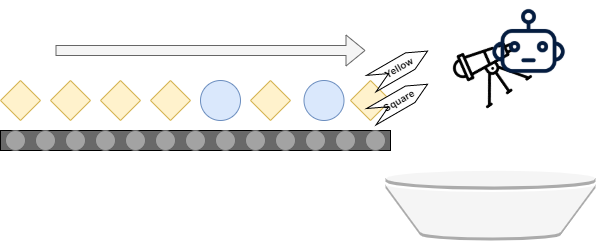

The diagram above was exported from draw.io. Its source (the exported page's mxGraphModel, read from the mxfile embedded in the PNG):
<mxGraphModel dx="1525" dy="793" grid="1" gridSize="10" guides="1" tooltips="1" connect="1" arrows="1" fold="1" page="1" pageScale="1" pageWidth="827" pageHeight="1169" math="0" shadow="0">
  <root>
    <mxCell id="0" />
    <mxCell id="1" parent="0" />
    <mxCell id="6U918ZLIO-W9h67suobM-1" value="" style="rhombus;whiteSpace=wrap;html=1;fillColor=#fff2cc;strokeColor=#d6b656;" parent="1" vertex="1">
      <mxGeometry x="70" y="140" width="40" height="40" as="geometry" />
    </mxCell>
    <mxCell id="6U918ZLIO-W9h67suobM-2" value="" style="rhombus;whiteSpace=wrap;html=1;fillColor=#fff2cc;strokeColor=#d6b656;" parent="1" vertex="1">
      <mxGeometry x="120" y="140" width="40" height="40" as="geometry" />
    </mxCell>
    <mxCell id="6U918ZLIO-W9h67suobM-3" value="" style="rhombus;whiteSpace=wrap;html=1;fillColor=#fff2cc;strokeColor=#d6b656;" parent="1" vertex="1">
      <mxGeometry x="170" y="140" width="40" height="40" as="geometry" />
    </mxCell>
    <mxCell id="6U918ZLIO-W9h67suobM-4" value="" style="rhombus;whiteSpace=wrap;html=1;fillColor=#fff2cc;strokeColor=#d6b656;" parent="1" vertex="1">
      <mxGeometry x="220" y="140" width="40" height="40" as="geometry" />
    </mxCell>
    <mxCell id="6U918ZLIO-W9h67suobM-5" value="" style="ellipse;whiteSpace=wrap;html=1;aspect=fixed;fillColor=#dae8fc;strokeColor=#6c8ebf;" parent="1" vertex="1">
      <mxGeometry x="270" y="140" width="40" height="40" as="geometry" />
    </mxCell>
    <mxCell id="6U918ZLIO-W9h67suobM-6" value="" style="ellipse;whiteSpace=wrap;html=1;aspect=fixed;fillColor=#dae8fc;strokeColor=#6c8ebf;" parent="1" vertex="1">
      <mxGeometry x="373.5" y="140" width="40" height="40" as="geometry" />
    </mxCell>
    <mxCell id="6U918ZLIO-W9h67suobM-7" value="" style="rhombus;whiteSpace=wrap;html=1;fillColor=#fff2cc;strokeColor=#d6b656;" parent="1" vertex="1">
      <mxGeometry x="320" y="140" width="40" height="40" as="geometry" />
    </mxCell>
    <mxCell id="6U918ZLIO-W9h67suobM-8" value="" style="rhombus;whiteSpace=wrap;html=1;fillColor=#fff2cc;strokeColor=#d6b656;" parent="1" vertex="1">
      <mxGeometry x="420" y="140" width="40" height="40" as="geometry" />
    </mxCell>
    <mxCell id="6U918ZLIO-W9h67suobM-9" value="" style="rounded=0;whiteSpace=wrap;html=1;fillColor=#696969;" parent="1" vertex="1">
      <mxGeometry x="70" y="190" width="390" height="20" as="geometry" />
    </mxCell>
    <mxCell id="6U918ZLIO-W9h67suobM-10" value="" style="ellipse;whiteSpace=wrap;html=1;aspect=fixed;strokeColor=#666666;fontColor=#333333;fillColor=#A3A3A3;" parent="1" vertex="1">
      <mxGeometry x="75" y="190" width="20" height="20" as="geometry" />
    </mxCell>
    <mxCell id="6U918ZLIO-W9h67suobM-11" value="" style="ellipse;whiteSpace=wrap;html=1;aspect=fixed;strokeColor=#666666;fontColor=#333333;fillColor=#A3A3A3;" parent="1" vertex="1">
      <mxGeometry x="105" y="190" width="20" height="20" as="geometry" />
    </mxCell>
    <mxCell id="6U918ZLIO-W9h67suobM-12" value="" style="ellipse;whiteSpace=wrap;html=1;aspect=fixed;strokeColor=#666666;fontColor=#333333;fillColor=#A3A3A3;" parent="1" vertex="1">
      <mxGeometry x="135" y="190" width="20" height="20" as="geometry" />
    </mxCell>
    <mxCell id="6U918ZLIO-W9h67suobM-13" value="" style="ellipse;whiteSpace=wrap;html=1;aspect=fixed;strokeColor=#666666;fontColor=#333333;fillColor=#A3A3A3;" parent="1" vertex="1">
      <mxGeometry x="165" y="190" width="20" height="20" as="geometry" />
    </mxCell>
    <mxCell id="6U918ZLIO-W9h67suobM-14" value="" style="ellipse;whiteSpace=wrap;html=1;aspect=fixed;strokeColor=#666666;fontColor=#333333;fillColor=#A3A3A3;" parent="1" vertex="1">
      <mxGeometry x="195" y="190" width="20" height="20" as="geometry" />
    </mxCell>
    <mxCell id="6U918ZLIO-W9h67suobM-15" value="" style="ellipse;whiteSpace=wrap;html=1;aspect=fixed;strokeColor=#666666;fontColor=#333333;fillColor=#A3A3A3;" parent="1" vertex="1">
      <mxGeometry x="225" y="190" width="20" height="20" as="geometry" />
    </mxCell>
    <mxCell id="6U918ZLIO-W9h67suobM-16" value="" style="ellipse;whiteSpace=wrap;html=1;aspect=fixed;strokeColor=#666666;fontColor=#333333;fillColor=#A3A3A3;" parent="1" vertex="1">
      <mxGeometry x="255" y="190" width="20" height="20" as="geometry" />
    </mxCell>
    <mxCell id="6U918ZLIO-W9h67suobM-17" value="" style="ellipse;whiteSpace=wrap;html=1;aspect=fixed;strokeColor=#666666;fontColor=#333333;fillColor=#A3A3A3;" parent="1" vertex="1">
      <mxGeometry x="285" y="190" width="20" height="20" as="geometry" />
    </mxCell>
    <mxCell id="6U918ZLIO-W9h67suobM-18" value="" style="ellipse;whiteSpace=wrap;html=1;aspect=fixed;strokeColor=#666666;fontColor=#333333;fillColor=#A3A3A3;" parent="1" vertex="1">
      <mxGeometry x="315" y="190" width="20" height="20" as="geometry" />
    </mxCell>
    <mxCell id="6U918ZLIO-W9h67suobM-19" value="" style="ellipse;whiteSpace=wrap;html=1;aspect=fixed;strokeColor=#666666;fontColor=#333333;fillColor=#A3A3A3;" parent="1" vertex="1">
      <mxGeometry x="345" y="190" width="20" height="20" as="geometry" />
    </mxCell>
    <mxCell id="6U918ZLIO-W9h67suobM-20" value="" style="ellipse;whiteSpace=wrap;html=1;aspect=fixed;strokeColor=#666666;fontColor=#333333;fillColor=#A3A3A3;" parent="1" vertex="1">
      <mxGeometry x="375" y="190" width="20" height="20" as="geometry" />
    </mxCell>
    <mxCell id="6U918ZLIO-W9h67suobM-21" value="" style="ellipse;whiteSpace=wrap;html=1;aspect=fixed;strokeColor=#666666;fontColor=#333333;fillColor=#A3A3A3;" parent="1" vertex="1">
      <mxGeometry x="405" y="190" width="20" height="20" as="geometry" />
    </mxCell>
    <mxCell id="6U918ZLIO-W9h67suobM-22" value="" style="ellipse;whiteSpace=wrap;html=1;aspect=fixed;strokeColor=#666666;fontColor=#333333;fillColor=#A3A3A3;" parent="1" vertex="1">
      <mxGeometry x="435" y="190" width="20" height="20" as="geometry" />
    </mxCell>
    <mxCell id="ss7qUA2fHxYetnvekRbX-4" value="" style="shape=flexArrow;endArrow=classic;html=1;fillColor=#f5f5f5;strokeColor=#666666;" parent="1" edge="1">
      <mxGeometry width="50" height="50" relative="1" as="geometry">
        <mxPoint x="125" y="110" as="sourcePoint" />
        <mxPoint x="435" y="110" as="targetPoint" />
      </mxGeometry>
    </mxCell>
    <mxCell id="ss7qUA2fHxYetnvekRbX-5" value="" style="shape=image;html=1;verticalAlign=top;verticalLabelPosition=bottom;labelBackgroundColor=#ffffff;imageAspect=0;aspect=fixed;image=https://cdn4.iconfinder.com/data/icons/education-free/512/education-school-learn-study-11-128.png;rotation=-35;fontColor=#FFFFFF;" parent="1" vertex="1">
      <mxGeometry x="520.0012297355693" y="88.440682888287" width="81.04329977808892" height="81.04329977808892" as="geometry" />
    </mxCell>
    <mxCell id="ss7qUA2fHxYetnvekRbX-3" value="" style="shape=image;html=1;verticalAlign=top;verticalLabelPosition=bottom;labelBackgroundColor=#ffffff;imageAspect=0;aspect=fixed;image=https://cdn4.iconfinder.com/data/icons/space-and-astronomy-1/800/robot-128.png;" parent="1" vertex="1">
      <mxGeometry x="558.0121481413669" y="60.46" width="81.04329977808892" height="81.04329977808892" as="geometry" />
    </mxCell>
    <mxCell id="9lDbXTYzEElJUx6jdkBw-2" value="Yellow" style="shape=step;perimeter=stepPerimeter;whiteSpace=wrap;html=1;fixedSize=1;fontStyle=1;rotation=-30;fontSize=10;" vertex="1" parent="1">
      <mxGeometry x="436.41" y="117.36" width="65" height="18.96" as="geometry" />
    </mxCell>
    <mxCell id="9lDbXTYzEElJUx6jdkBw-3" value="Square" style="shape=step;perimeter=stepPerimeter;whiteSpace=wrap;html=1;fixedSize=1;fontStyle=1;rotation=-30;fontSize=10;" vertex="1" parent="1">
      <mxGeometry x="436.41" y="150.52" width="65" height="18.96" as="geometry" />
    </mxCell>
    <mxCell id="9lDbXTYzEElJUx6jdkBw-4" value="" style="outlineConnect=0;dashed=0;verticalLabelPosition=bottom;verticalAlign=top;align=center;html=1;shape=mxgraph.aws3.bucket;fillColor=#f5f5f5;strokeColor=#666666;fontColor=#333333;" vertex="1" parent="1">
      <mxGeometry x="455" y="230" width="210" height="70" as="geometry" />
    </mxCell>
  </root>
</mxGraphModel>